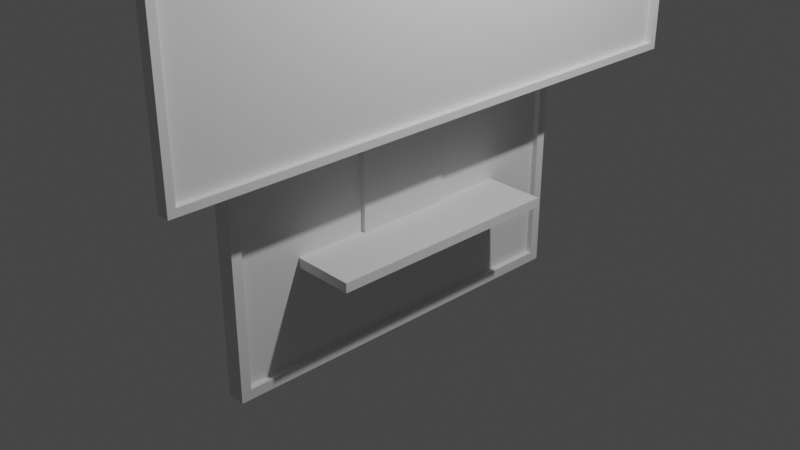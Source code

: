 # Source: Room.blend  (saved by Blender 2.90.8; exported with 4.5.12 LTS)
import bpy
from mathutils import Matrix  # noqa: F401  (used for matrix-valued properties, if any)

bpy.ops.wm.read_factory_settings(use_empty=True)
scene = bpy.context.scene
scene.name = 'Scene'

# ---- collections
col_collection = bpy.data.collections.new('Collection'); scene.collection.children.link(col_collection)

# ---- world
world_world = bpy.data.worlds.new('World'); scene.world = world_world
world_world.use_nodes = True; world_world.node_tree.nodes.clear()
_N = world_world.node_tree.nodes; _L = world_world.node_tree.links
n0 = _N.new('ShaderNodeOutputWorld'); n0.name = 'World Output'; n0.location = (300, 300)
n1 = _N.new('ShaderNodeBackground'); n1.name = 'Background'; n1.location = (10, 300)
n1.inputs[0].default_value = (0.05088, 0.05088, 0.05088, 1.0)
_L.new(n1.outputs[0], n0.inputs[0])
n0.is_active_output = True
world_world.color = (0.05088, 0.05088, 0.05088)
world_world.use_sun_shadow = False
world_world.sun_shadow_jitter_overblur = 0.0

# ---- cameras
cam_camera = bpy.data.cameras.new('Camera')
cam_camera.clip_end = 100.0
cam_camera.ortho_scale = 7.314

# ---- lights
light_light = bpy.data.lights.new('Light', 'POINT')
light_light.transmission_factor = 0.0
light_light.energy = 1000.0
light_light.shadow_soft_size = 0.1
light_light.shadow_maximum_resolution = 0.006
light_light.use_absolute_resolution = True

# ---- meshes
me_cube_001 = bpy.data.meshes.new('Cube.001')
me_cube_001.from_pydata([(-1.202, -1.322, -2.495), (-0.5425, -0.5288, -2.392), (-1.202, 1.322, -2.495), (-0.5425, 0.5288, -2.392), (0.2456, -1.322, -2.495), (-0.3896, -0.5288, -2.392), (0.2456, 1.322, -2.495), (-0.3896, 0.5288, -2.392), (-1.202, -1.322, -2.392), (-1.202, 1.322, -2.392), (0.2456, 1.322, -2.392), (0.2456, -1.322, -2.392), (-0.5425, -0.5288, 0.5295), (-0.5425, 0.5288, 0.5295), (-0.3896, 0.5288, 0.5295), (-0.3896, -0.5288, 0.5295), (-0.3896, 0.5288, 0.1654), (-0.3896, -0.5288, 0.1654), (-0.5425, -0.5288, 0.1654), (-0.5425, 0.5288, 0.1654), (-0.1197, 1.031, 0.7024), (-0.1197, -1.031, 0.7024), (-0.1197, 1.031, -0.007437), (-0.1197, -1.031, -0.007437), (0.169, 3.088, 1.845), (0.169, -3.088, 1.845), (0.169, 3.088, -1.15), (0.169, -3.088, -1.15), (0.2979, 3.009, 1.766), (0.2979, -3.009, 1.766), (0.2979, 3.009, -1.071), (0.2979, -3.009, -1.071), (-0.3896, -0.5288, -1.113), (-0.5425, 0.5288, -1.113), (-0.3896, 0.5288, -1.113), (-0.5425, -0.5288, -1.113), (0.2979, 3.088, 1.845), (0.2979, -3.088, 1.845), (0.2979, 3.088, -1.15), (0.2979, -3.088, -1.15), (0.2381, 3.009, 1.766), (0.2381, -3.009, 1.766), (0.2381, 3.009, -1.071), (0.2381, -3.009, -1.071)], [], [(0, 8, 9, 2), (2, 9, 10, 6), (6, 10, 11, 4), (4, 11, 8, 0), (2, 6, 4, 0), (16, 14, 20, 22), (1, 3, 9, 8), (3, 7, 10, 9), (7, 5, 11, 10), (5, 1, 8, 11), (14, 13, 12, 15), (19, 18, 12, 13), (18, 17, 15, 12), (16, 19, 13, 14), (34, 33, 19, 16), (35, 32, 17, 18), (33, 35, 18, 19), (32, 34, 16, 17), (21, 23, 27, 25), (17, 16, 22, 23), (14, 15, 21, 20), (15, 17, 23, 21), (27, 26, 38, 39), (20, 21, 25, 24), (23, 22, 26, 27), (22, 20, 24, 26), (29, 31, 43, 41), (26, 24, 36, 38), (25, 27, 39, 37), (24, 25, 37, 36), (5, 7, 34, 32), (3, 1, 35, 33), (1, 5, 32, 35), (7, 3, 33, 34), (29, 28, 36, 37), (28, 30, 38, 36), (31, 29, 37, 39), (30, 31, 39, 38), (43, 42, 40, 41), (28, 29, 41, 40), (31, 30, 42, 43), (30, 28, 40, 42)])
_uv = me_cube_001.uv_layers.new(name='UVMap')
_uv.uv.foreach_set('vector', [0.375, 0.0, 0.625, 0.0, 0.625, 0.25, 0.375, 0.25, 0.375, 0.25, 0.625, 0.25, 0.625, 0.5, 0.375, 0.5, 0.375, 0.5, 0.625, 0.5, 0.625, 0.75, 0.375, 0.75, 0.375, 0.75, 0.625, 0.75, 0.625, 1.0, 0.375, 1.0, 0.125, 0.5, 0.375, 0.5, 0.375, 0.75, 0.125, 0.75, 0.7383, 0.6133, 0.7383, 0.6133, 0.7383, 0.6133, 0.7383, 0.6133, 0.7617, 0.6367, 0.7617, 0.6133, 0.875, 0.5, 0.875, 0.75, 0.7617, 0.6133, 0.7383, 0.6133, 0.625, 0.5, 0.875, 0.5, 0.7383, 0.6133, 0.7383, 0.6367, 0.625, 0.75, 0.625, 0.5, 0.7383, 0.6367, 0.7617, 0.6367, 0.875, 0.75, 0.625, 0.75, 0.7383, 0.6133, 0.7617, 0.6133, 0.7617, 0.6367, 0.7383, 0.6367, 0.7617, 0.6133, 0.7617, 0.6367, 0.7617, 0.6367, 0.7617, 0.6133, 0.7617, 0.6367, 0.7383, 0.6367, 0.7383, 0.6367, 0.7617, 0.6367, 0.7383, 0.6133, 0.7617, 0.6133, 0.7617, 0.6133, 0.7383, 0.6133, 0.7383, 0.6133, 0.7617, 0.6133, 0.7617, 0.6133, 0.7383, 0.6133, 0.7617, 0.6367, 0.7383, 0.6367, 0.7383, 0.6367, 0.7617, 0.6367, 0.7617, 0.6133, 0.7617, 0.6367, 0.7617, 0.6367, 0.7617, 0.6133, 0.7383, 0.6367, 0.7383, 0.6133, 0.7383, 0.6133, 0.7383, 0.6367, 0.7383, 0.6367, 0.7383, 0.6367, 0.7383, 0.6367, 0.7383, 0.6367, 0.7383, 0.6367, 0.7383, 0.6133, 0.7383, 0.6133, 0.7383, 0.6367, 0.7383, 0.6133, 0.7383, 0.6367, 0.7383, 0.6367, 0.7383, 0.6133, 0.7383, 0.6367, 0.7383, 0.6367, 0.7383, 0.6367, 0.7383, 0.6367, 0.7383, 0.6367, 0.7383, 0.6133, 0.7383, 0.6133, 0.7383, 0.6367, 0.7383, 0.6133, 0.7383, 0.6367, 0.7383, 0.6367, 0.7383, 0.6133, 0.7383, 0.6367, 0.7383, 0.6133, 0.7383, 0.6133, 0.7383, 0.6367, 0.7383, 0.6133, 0.7383, 0.6133, 0.7383, 0.6133, 0.7383, 0.6133, 0.7383, 0.6364, 0.7383, 0.6364, 0.7383, 0.6364, 0.7383, 0.6364, 0.7383, 0.6133, 0.7383, 0.6133, 0.7383, 0.6133, 0.7383, 0.6133, 0.7383, 0.6367, 0.7383, 0.6367, 0.7383, 0.6367, 0.7383, 0.6367, 0.7383, 0.6133, 0.7383, 0.6367, 0.7383, 0.6367, 0.7383, 0.6133, 0.7383, 0.6367, 0.7383, 0.6133, 0.7383, 0.6133, 0.7383, 0.6367, 0.7617, 0.6133, 0.7617, 0.6367, 0.7617, 0.6367, 0.7617, 0.6133, 0.7617, 0.6367, 0.7383, 0.6367, 0.7383, 0.6367, 0.7617, 0.6367, 0.7383, 0.6133, 0.7617, 0.6133, 0.7617, 0.6133, 0.7383, 0.6133, 0.7383, 0.6364, 0.7383, 0.6136, 0.7383, 0.6133, 0.7383, 0.6367, 0.7383, 0.6136, 0.7383, 0.6136, 0.7383, 0.6133, 0.7383, 0.6133, 0.7383, 0.6364, 0.7383, 0.6364, 0.7383, 0.6367, 0.7383, 0.6367, 0.7383, 0.6136, 0.7383, 0.6364, 0.7383, 0.6367, 0.7383, 0.6133, 0.7383, 0.6364, 0.7383, 0.6136, 0.7383, 0.6136, 0.7383, 0.6364, 0.7383, 0.6136, 0.7383, 0.6364, 0.7383, 0.6364, 0.7383, 0.6136, 0.7383, 0.6364, 0.7383, 0.6136, 0.7383, 0.6136, 0.7383, 0.6364, 0.7383, 0.6136, 0.7383, 0.6136, 0.7383, 0.6136, 0.7383, 0.6136])
me_cube_001.use_remesh_fix_poles = True
me_cube_001.use_remesh_preserve_attributes = False
me_cube_001.use_mirror_vertex_groups = False
me_cube_001.update()
me_cube = bpy.data.meshes.new('Cube')
me_cube.from_pydata([(-0.1, -0.327, -0.08), (-0.1, -0.327, 0.08), (-0.1, 0.327, -0.08), (-0.1, 0.327, 0.08), (0.1, -1.82, -0.98), (0.1, -1.82, 0.98), (0.1, 1.82, -0.98), (0.1, 1.82, 0.98), (1.75, -0.5171, -0.9), (0.193, 0.1024, -0.3561), (0.1, 1.92, 1.08), (0.1, 1.92, -1.08), (0.1, -1.92, -1.08), (0.1, -1.92, 1.08), (0.03464, 1.82, 0.98), (0.03464, 1.82, -0.98), (0.03464, -1.82, -0.98), (0.03464, -1.82, 0.98), (-0.1, 1.92, -1.08), (-0.1, -1.92, -1.08), (-0.1, -1.92, 1.08), (-0.1, 1.92, 1.08), (-0.4434, 0.2932, -0.3443), (-0.4434, -0.3608, -0.3443), (-0.4434, -0.3608, -0.1843), (-0.4434, 0.2932, -0.1843), (-0.8433, 0.3045, -0.1025), (-0.8433, -0.3495, -0.1025), (-0.8433, -0.3495, 0.05751), (-0.8433, 0.3045, 0.05751), (-1.047, 0.7703, -0.3872), (-1.047, -0.8153, -0.3872), (-1.047, -0.8153, 0.3422), (-1.047, 0.7703, 0.3422), (-1.147, 0.7703, -0.3872), (-1.147, -0.8153, -0.3872), (-1.147, -0.8153, 0.3422), (-1.147, 0.7703, 0.3422)], [], [(1, 3, 25, 24), (18, 21, 10, 11), (6, 7, 14, 15), (12, 13, 20, 19), (18, 11, 12, 19), (10, 21, 20, 13), (7, 6, 11, 10), (6, 4, 12, 11), (5, 7, 10, 13), (4, 5, 13, 12), (15, 14, 17, 16), (5, 4, 16, 17), (4, 6, 15, 16), (7, 5, 17, 14), (0, 2, 18, 19), (1, 0, 19, 20), (3, 1, 20, 21), (2, 3, 21, 18), (25, 22, 26, 29), (2, 0, 23, 22), (3, 2, 22, 25), (0, 1, 24, 23), (27, 28, 32, 31), (23, 24, 28, 27), (24, 25, 29, 28), (22, 23, 27, 26), (32, 33, 37, 36), (28, 29, 33, 32), (26, 27, 31, 30), (29, 26, 30, 33), (35, 36, 37, 34), (30, 31, 35, 34), (33, 30, 34, 37), (31, 32, 36, 35)])
_uv = me_cube.uv_layers.new(name='UVMap')
_uv.uv.foreach_set('vector', [0.5093, 0.0651, 0.5093, 0.1849, 0.5093, 0.1849, 0.5093, 0.0651, 0.375, 0.25, 0.625, 0.25, 0.625, 0.5, 0.375, 0.5, 0.3866, 0.5065, 0.6134, 0.5065, 0.6134, 0.5065, 0.3866, 0.5065, 0.375, 0.75, 0.625, 0.75, 0.625, 1.0, 0.375, 1.0, 0.125, 0.5, 0.375, 0.5, 0.375, 0.75, 0.125, 0.75, 0.625, 0.5, 0.875, 0.5, 0.875, 0.75, 0.625, 0.75, 0.6134, 0.5065, 0.3866, 0.5065, 0.375, 0.5, 0.625, 0.5, 0.3866, 0.5065, 0.3866, 0.7435, 0.375, 0.75, 0.375, 0.5, 0.6134, 0.7435, 0.6134, 0.5065, 0.625, 0.5, 0.625, 0.75, 0.3866, 0.7435, 0.6134, 0.7435, 0.625, 0.75, 0.375, 0.75, 0.3866, 0.5065, 0.6134, 0.5065, 0.6134, 0.7435, 0.3866, 0.7435, 0.6134, 0.7435, 0.3866, 0.7435, 0.3866, 0.7435, 0.6134, 0.7435, 0.3866, 0.7435, 0.3866, 0.5065, 0.3866, 0.5065, 0.3866, 0.7435, 0.6134, 0.5065, 0.6134, 0.7435, 0.6134, 0.7435, 0.6134, 0.5065, 0.4907, 0.0651, 0.4907, 0.1849, 0.375, 0.25, 0.375, 0.0, 0.5093, 0.0651, 0.4907, 0.0651, 0.375, 0.0, 0.625, 0.0, 0.5093, 0.1849, 0.5093, 0.0651, 0.625, 0.0, 0.625, 0.25, 0.4907, 0.1849, 0.5093, 0.1849, 0.625, 0.25, 0.375, 0.25, 0.5093, 0.1849, 0.4907, 0.1849, 0.4907, 0.1849, 0.5093, 0.1849, 0.4907, 0.1849, 0.4907, 0.0651, 0.4907, 0.0651, 0.4907, 0.1849, 0.5093, 0.1849, 0.4907, 0.1849, 0.4907, 0.1849, 0.5093, 0.1849, 0.4907, 0.0651, 0.5093, 0.0651, 0.5093, 0.0651, 0.4907, 0.0651, 0.4907, 0.0651, 0.5093, 0.0651, 0.5093, 0.0651, 0.4907, 0.0651, 0.4907, 0.0651, 0.5093, 0.0651, 0.5093, 0.0651, 0.4907, 0.0651, 0.5093, 0.0651, 0.5093, 0.1849, 0.5093, 0.1849, 0.5093, 0.0651, 0.4907, 0.1849, 0.4907, 0.0651, 0.4907, 0.0651, 0.4907, 0.1849, 0.5093, 0.0651, 0.5093, 0.1849, 0.5093, 0.1849, 0.5093, 0.0651, 0.5093, 0.0651, 0.5093, 0.1849, 0.5093, 0.1849, 0.5093, 0.0651, 0.4907, 0.1849, 0.4907, 0.0651, 0.4907, 0.0651, 0.4907, 0.1849, 0.5093, 0.1849, 0.4907, 0.1849, 0.4907, 0.1849, 0.5093, 0.1849, 0.4907, 0.0651, 0.5093, 0.0651, 0.5093, 0.1849, 0.4907, 0.1849, 0.4907, 0.1849, 0.4907, 0.0651, 0.4907, 0.0651, 0.4907, 0.1849, 0.5093, 0.1849, 0.4907, 0.1849, 0.4907, 0.1849, 0.5093, 0.1849, 0.4907, 0.0651, 0.5093, 0.0651, 0.5093, 0.0651, 0.4907, 0.0651])
me_cube.use_remesh_fix_poles = True
me_cube.use_remesh_preserve_attributes = False
me_cube.use_mirror_vertex_groups = False
me_cube.update()

# ---- objects
ob_light = bpy.data.objects.new('Light', light_light)
ob_camera = bpy.data.objects.new('Camera', cam_camera)
ob_computermonitor = bpy.data.objects.new('ComputerMonitor', me_cube_001)
ob_securitycameramonitor = bpy.data.objects.new('SecurityCameraMonitor', me_cube)

# ---- transforms, parenting, visibility, modifiers, constraints
ob_light.location = (4.076, 1.005, 5.904)
ob_light.rotation_euler = (0.6503, 0.05522, 1.866)
ob_light.lock_rotations_4d = False
ob_light.empty_display_type = 'ARROWS'
ob_light.color = (0.0, 0.0, 0.0, 0.0)
ob_light.lineart.crease_threshold = 0.0
ob_camera.location = (7.359, -6.926, 4.958)
ob_camera.rotation_euler = (1.109, 0.0, 0.8149)
ob_camera.lock_rotations_4d = False
ob_camera.empty_display_type = 'ARROWS'
ob_camera.color = (0.0, 0.0, 0.0, 0.0)
ob_camera.display_type = 'WIRE'
ob_camera.lineart.crease_threshold = 0.0
ob_computermonitor.location = (0.466, 0.0, 2.444)
ob_computermonitor.lineart.crease_threshold = 0.0
ob_securitycameramonitor.location = (0.0, 0.0, 0.0)
ob_securitycameramonitor.scale = (1.0, 1.1, 1.1)
ob_securitycameramonitor.lineart.crease_threshold = 0.0

# ---- collection membership
col_collection.objects.link(ob_light)
col_collection.objects.link(ob_camera)
col_collection.objects.link(ob_computermonitor)
col_collection.objects.link(ob_securitycameramonitor)

# ---- scene / render settings (as saved in the file)
scene.camera = ob_camera
scene.frame_start = 1; scene.frame_end = 250; scene.frame_set(1)
scene.render.engine = 'BLENDER_EEVEE_NEXT'
scene.cycles.use_denoising = False
scene.cycles.samples = 128
scene.cycles.sampling_pattern = 'TABULATED_SOBOL'
scene.cycles.use_adaptive_sampling = False
scene.cycles.use_light_tree = False
scene.view_settings.view_transform = 'Filmic'
bpy.context.view_layer.update()
